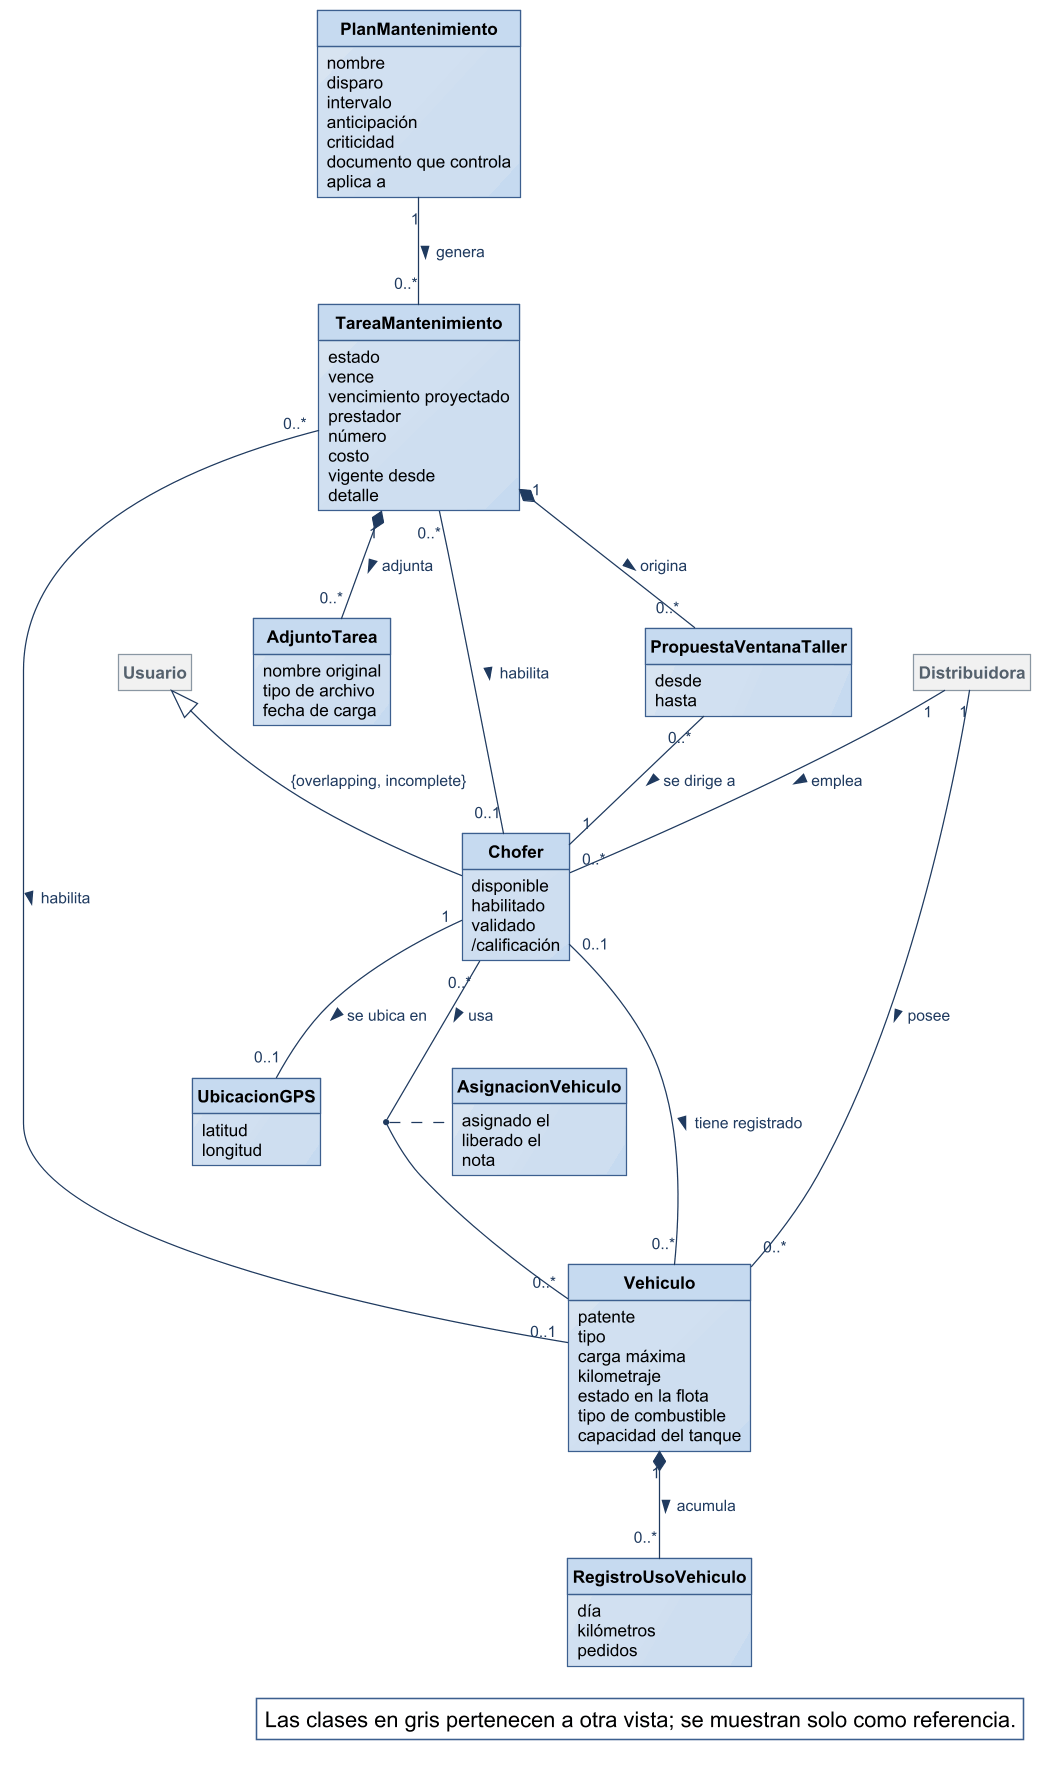

The diagram above was rendered by PlantUML. Its source (embedded in the PNG):
@startuml
!include ../estilo-vp.iuml
skinparam nodesep 40
skinparam ranksep 55
skinparam packageStyle rectangle
hide circle
hide methods
hide empty members

class Chofer {
  disponible
  habilitado
  validado
  /calificación
}
class Vehiculo {
  patente
  tipo
  carga máxima
  kilometraje
  estado en la flota
  tipo de combustible
  capacidad del tanque
}
class AsignacionVehiculo {
  asignado el
  liberado el
  nota
}
class PlanMantenimiento {
  nombre
  disparo
  intervalo
  anticipación
  criticidad
  documento que controla
  aplica a
}
class TareaMantenimiento {
  estado
  vence
  vencimiento proyectado
  prestador
  número
  costo
  vigente desde
  detalle
}
class AdjuntoTarea {
  nombre original
  tipo de archivo
  fecha de carga
}
class PropuestaVentanaTaller {
  desde
  hasta
}
class UbicacionGPS {
  latitud
  longitud
}
class RegistroUsoVehiculo {
  día
  kilómetros
  pedidos
}
class Usuario #F1F1F1;line:8A97A3;text:55616C
class Distribuidora #F1F1F1;line:8A97A3;text:55616C

Usuario <|-- Chofer : {overlapping, incomplete}

Distribuidora "1" -- "0..*" Chofer : emplea >
Distribuidora "1" -- "0..*" Vehiculo : posee >
Chofer "0..*" -- "0..*" Vehiculo : usa >
(Chofer, Vehiculo) .. AsignacionVehiculo
Chofer "0..1" -- "0..*" Vehiculo : tiene registrado >
Chofer "1" -- "0..1" UbicacionGPS : se ubica en >
PlanMantenimiento "1" -- "0..*" TareaMantenimiento : genera >
TareaMantenimiento "0..*" -- "0..1" Vehiculo : habilita >
TareaMantenimiento "0..*" -- "0..1" Chofer : habilita >
TareaMantenimiento "1" *-- "0..*" PropuestaVentanaTaller : origina >
TareaMantenimiento "1" *-- "0..*" AdjuntoTarea : adjunta >
PropuestaVentanaTaller "0..*" -- "1" Chofer : se dirige a >
Vehiculo "1" *-- "0..*" RegistroUsoVehiculo : acumula >

legend bottom right
  Las clases en gris pertenecen a otra vista; se muestran solo como referencia.
endlegend
@enduml